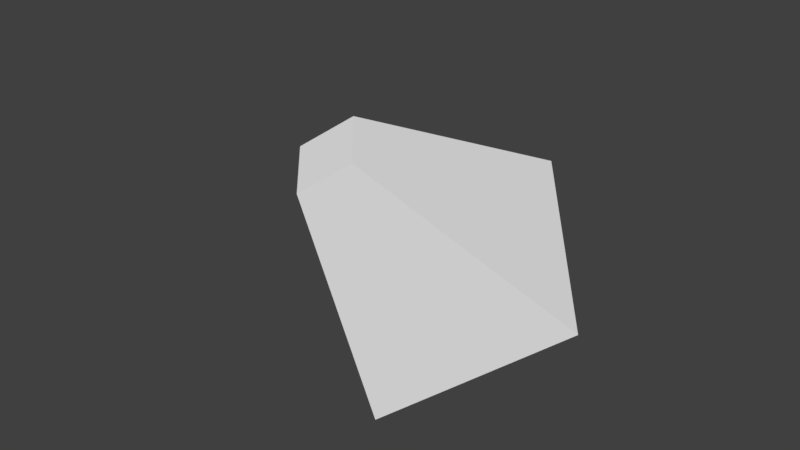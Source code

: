 # Source: OSCBasic.blend  (saved by Blender 2.80.43; exported with 4.5.12 LTS)
import bpy
from mathutils import Matrix  # noqa: F401  (used for matrix-valued properties, if any)

bpy.ops.wm.read_factory_settings(use_empty=True)
scene = bpy.context.scene
scene.name = 'Scene'

# ---- collections
col_collection_1 = bpy.data.collections.new('Collection 1'); scene.collection.children.link(col_collection_1)

# ---- materials (node trees are filled in below, after node groups)
mat_material = bpy.data.materials.new('Material')
mat_material.alpha_threshold = 0.0
mat_material.use_transparent_shadow = False
mat_material.roughness = 0.5
mat_material.line_color = (0.0, 0.0, 0.0, 1.0)

# ---- material node trees

# ---- world
world_world = bpy.data.worlds.new('World'); scene.world = world_world
world_world.color = (0.05088, 0.05088, 0.05088)
world_world.use_sun_shadow = False
world_world.sun_shadow_jitter_overblur = 0.0
world_world.cycles.sampling_method = 'MANUAL'

# ---- meshes
me_cube = bpy.data.meshes.new('Cube')
me_cube.from_pydata([(1.0, 1.0, -1.0), (0.2722, -1.0, -0.2722), (-0.2722, -1.0, -0.2722), (-1.0, 1.0, -1.0), (1.0, 1.0, 1.0), (0.2722, -1.0, 0.2722), (-0.2722, -1.0, 0.2722), (-1.0, 1.0, 1.0)], [], [(0, 1, 2, 3), (4, 7, 6, 5), (0, 4, 5, 1), (1, 5, 6, 2), (2, 6, 7, 3), (4, 0, 3, 7)])
me_cube.materials.append(mat_material)
me_cube.use_remesh_preserve_volume = False
me_cube.use_remesh_preserve_attributes = False
me_cube.use_mirror_vertex_groups = False
me_cube.update()

# ---- objects
ob_cube = bpy.data.objects.new('Cube', me_cube)

# ---- transforms, parenting, visibility, modifiers, constraints
ob_cube.location = (-0.9772, 0.1469, -0.3742)
ob_cube.rotation_mode = 'QUATERNION'
ob_cube.rotation_quaternion = (0.8301, -0.3427, 0.3245, -0.297)
ob_cube.lock_rotations_4d = False
ob_cube.empty_display_type = 'ARROWS'
ob_cube.lineart.crease_threshold = 0.0

# ---- collection membership
col_collection_1.objects.link(ob_cube)

# ---- scene / render settings (as saved in the file)
scene.frame_start = 1; scene.frame_end = 250; scene.frame_set(1)
scene.render.engine = 'BLENDER_EEVEE_NEXT'
scene.render.resolution_percentage = 50
scene.render.dither_intensity = 0.0
scene.render.motion_blur_shutter = 1.0
scene.cycles.use_denoising = False
scene.cycles.samples = 128
scene.cycles.sampling_pattern = 'TABULATED_SOBOL'
scene.cycles.use_adaptive_sampling = False
scene.cycles.use_light_tree = False
scene.cycles.blur_glossy = 0.0
scene.cycles.sample_clamp_indirect = 0.0
scene.view_settings.view_transform = 'Standard'
bpy.context.view_layer.update()

# ---- added for rendering (the .blend has no active camera and no usable light): camera, sun
cam_auto = bpy.data.cameras.new('AutoCamera')
cam_auto.lens = 50.0
cam_auto.sensor_width = 36.0
cam_auto.clip_end = 1000.0
ob_auto_camera = bpy.data.objects.new('AutoCamera', cam_auto)
scene.collection.objects.link(ob_auto_camera)
ob_auto_camera.location = (4.31997, -6.20973, 3.86355)
ob_auto_camera.rotation_euler = (1.09748, -7.21219e-08, 0.694738)
scene.camera = ob_auto_camera
light_auto_sun = bpy.data.lights.new('AutoSun', 'SUN')
light_auto_sun.energy = 3.0
light_auto_sun.angle = 0.0523599
ob_auto_sun = bpy.data.objects.new('AutoSun', light_auto_sun)
scene.collection.objects.link(ob_auto_sun)
ob_auto_sun.rotation_euler = (0.872665, 0.174533, 0.523599)
bpy.context.view_layer.update()
